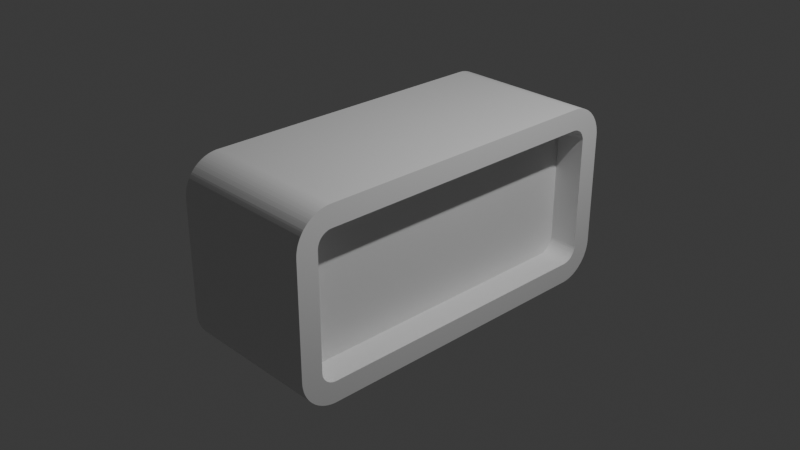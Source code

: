 # Source: Clock.blend  (saved by Blender 5.0.119; exported with 4.5.12 LTS)
import bpy
from mathutils import Matrix  # noqa: F401  (used for matrix-valued properties, if any)

bpy.ops.wm.read_factory_settings(use_empty=True)
scene = bpy.context.scene
scene.name = 'Scene'

# ---- collections
col_collection = bpy.data.collections.new('Collection'); scene.collection.children.link(col_collection)

# ---- materials (node trees are filled in below, after node groups)
mat_material = bpy.data.materials.new('Material')
mat_material.alpha_threshold = 0.0
mat_material.use_backface_culling_lightprobe_volume = False
mat_material.roughness = 0.5
mat_material.line_color = (0.0, 0.0, 0.0, 1.0)

# ---- material node trees
mat_material.use_nodes = True; mat_material.node_tree.nodes.clear()
_N = mat_material.node_tree.nodes; _L = mat_material.node_tree.links
n0 = _N.new('ShaderNodeOutputMaterial'); n0.name = 'Material Output'; n0.location = (200, 100)
n1 = _N.new('ShaderNodeBsdfPrincipled'); n1.name = 'Principled BSDF'; n1.location = (-200, 100)
_L.new(n1.outputs[0], n0.inputs[0])
n0.is_active_output = True

# ---- world
world_world = bpy.data.worlds.new('World'); scene.world = world_world
world_world.use_nodes = True; world_world.node_tree.nodes.clear()
_N = world_world.node_tree.nodes; _L = world_world.node_tree.links
n0 = _N.new('ShaderNodeOutputWorld'); n0.name = 'World Output'; n0.location = (200, 100)
n1 = _N.new('ShaderNodeBackground'); n1.name = 'Background'; n1.location = (-200, 100)
n1.inputs[0].default_value = (0.05088, 0.05088, 0.05088, 1.0)
_L.new(n1.outputs[0], n0.inputs[0])
n0.is_active_output = True
world_world.color = (0.05088, 0.05088, 0.05088)
world_world.sun_shadow_jitter_overblur = 0.0

# ---- cameras
cam_camera = bpy.data.cameras.new('Camera')
cam_camera.clip_end = 100.0
cam_camera.ortho_scale = 7.314

# ---- lights
light_light = bpy.data.lights.new('Light', 'POINT')
light_light.energy = 1000.0
light_light.shadow_soft_size = 0.1

# ---- meshes
me_cube = bpy.data.meshes.new('Cube')
me_cube.from_pydata([(0.8875, 1.772, 0.6093), (0.8875, 1.611, 0.7703), (0.8875, 1.772, 0.6206), (0.8875, 1.771, 0.6289), (0.8875, 1.77, 0.637), (0.8875, 1.769, 0.6452), (0.8875, 1.767, 0.6532), (0.8875, 1.764, 0.6611), (0.8875, 1.762, 0.6689), (0.8875, 1.758, 0.6766), (0.8875, 1.755, 0.684), (0.8875, 1.751, 0.6913), (0.8875, 1.747, 0.6983), (0.8875, 1.742, 0.7051), (0.8875, 1.737, 0.7117), (0.8875, 1.732, 0.718), (0.8875, 1.726, 0.724), (0.8875, 1.72, 0.7297), (0.8875, 1.714, 0.735), (0.8875, 1.707, 0.7401), (0.8875, 1.7, 0.7448), (0.8875, 1.693, 0.7491), (0.8875, 1.686, 0.753), (0.8875, 1.678, 0.7566), (0.8875, 1.671, 0.7597), (0.8875, 1.663, 0.7625), (0.8875, 1.655, 0.7648), (0.8875, 1.647, 0.7668), (0.8875, 1.639, 0.7683), (0.8875, 1.631, 0.7694), (0.8875, 1.623, 0.77), (0.8875, 1.611, -0.7703), (0.8875, 1.772, -0.6093), (0.8875, 1.623, -0.77), (0.8875, 1.631, -0.7694), (0.8875, 1.639, -0.7683), (0.8875, 1.647, -0.7668), (0.8875, 1.655, -0.7648), (0.8875, 1.663, -0.7625), (0.8875, 1.671, -0.7597), (0.8875, 1.678, -0.7566), (0.8875, 1.686, -0.753), (0.8875, 1.693, -0.7491), (0.8875, 1.7, -0.7448), (0.8875, 1.707, -0.7401), (0.8875, 1.714, -0.735), (0.8875, 1.72, -0.7297), (0.8875, 1.726, -0.724), (0.8875, 1.732, -0.718), (0.8875, 1.737, -0.7117), (0.8875, 1.742, -0.7051), (0.8875, 1.747, -0.6983), (0.8875, 1.751, -0.6913), (0.8875, 1.755, -0.684), (0.8875, 1.758, -0.6766), (0.8875, 1.762, -0.6689), (0.8875, 1.764, -0.6611), (0.8875, 1.767, -0.6532), (0.8875, 1.769, -0.6452), (0.8875, 1.77, -0.637), (0.8875, 1.771, -0.6289), (0.8875, 1.772, -0.6206), (0.8875, -1.611, 0.7703), (0.8875, -1.772, 0.6093), (0.8875, -1.623, 0.77), (0.8875, -1.631, 0.7694), (0.8875, -1.639, 0.7683), (0.8875, -1.647, 0.7668), (0.8875, -1.655, 0.7648), (0.8875, -1.663, 0.7625), (0.8875, -1.671, 0.7597), (0.8875, -1.678, 0.7566), (0.8875, -1.686, 0.753), (0.8875, -1.693, 0.7491), (0.8875, -1.7, 0.7448), (0.8875, -1.707, 0.7401), (0.8875, -1.714, 0.735), (0.8875, -1.72, 0.7297), (0.8875, -1.726, 0.724), (0.8875, -1.732, 0.718), (0.8875, -1.737, 0.7117), (0.8875, -1.742, 0.7051), (0.8875, -1.747, 0.6983), (0.8875, -1.751, 0.6913), (0.8875, -1.755, 0.684), (0.8875, -1.758, 0.6766), (0.8875, -1.762, 0.6689), (0.8875, -1.764, 0.6611), (0.8875, -1.767, 0.6532), (0.8875, -1.769, 0.6452), (0.8875, -1.77, 0.637), (0.8875, -1.771, 0.6289), (0.8875, -1.772, 0.6206), (0.8875, -1.772, -0.6093), (0.8875, -1.611, -0.7703), (0.8875, -1.772, -0.6206), (0.8875, -1.771, -0.6289), (0.8875, -1.77, -0.637), (0.8875, -1.769, -0.6452), (0.8875, -1.767, -0.6532), (0.8875, -1.764, -0.6611), (0.8875, -1.762, -0.6689), (0.8875, -1.758, -0.6766), (0.8875, -1.755, -0.684), (0.8875, -1.751, -0.6913), (0.8875, -1.747, -0.6983), (0.8875, -1.742, -0.7051), (0.8875, -1.737, -0.7117), (0.8875, -1.732, -0.718), (0.8875, -1.726, -0.724), (0.8875, -1.72, -0.7297), (0.8875, -1.714, -0.735), (0.8875, -1.707, -0.7401), (0.8875, -1.7, -0.7448), (0.8875, -1.693, -0.7491), (0.8875, -1.686, -0.753), (0.8875, -1.678, -0.7566), (0.8875, -1.671, -0.7597), (0.8875, -1.663, -0.7625), (0.8875, -1.655, -0.7648), (0.8875, -1.647, -0.7668), (0.8875, -1.639, -0.7683), (0.8875, -1.631, -0.7694), (0.8875, -1.623, -0.77), (-0.7371, 1.614, 1.0), (-0.7371, 2.002, 0.6124), (-0.7371, 1.635, 0.9995), (-0.7371, 1.655, 0.9979), (-0.7371, 1.675, 0.9952), (-0.7371, 1.695, 0.9915), (-0.7371, 1.715, 0.9868), (-0.7371, 1.734, 0.981), (-0.7371, 1.753, 0.9743), (-0.7371, 1.772, 0.9665), (-0.7371, 1.79, 0.9577), (-0.7371, 1.808, 0.9481), (-0.7371, 1.825, 0.9375), (-0.7371, 1.842, 0.926), (-0.7371, 1.858, 0.9136), (-0.7371, 1.874, 0.9004), (-0.7371, 1.888, 0.8865), (-0.7371, 1.902, 0.8717), (-0.7371, 1.916, 0.8563), (-0.7371, 1.928, 0.8402), (-0.7371, 1.939, 0.8235), (-0.7371, 1.95, 0.8062), (-0.7371, 1.96, 0.7883), (-0.7371, 1.968, 0.77), (-0.7371, 1.976, 0.7513), (-0.7371, 1.983, 0.7321), (-0.7371, 1.989, 0.7127), (-0.7371, 1.993, 0.6929), (-0.7371, 1.997, 0.673), (-0.7371, 2.0, 0.6529), (-0.7371, 2.001, 0.6326), (-0.7371, 2.002, -0.6124), (-0.7371, 1.614, -1.0), (-0.7371, 2.001, -0.6326), (-0.7371, 2.0, -0.6529), (-0.7371, 1.997, -0.673), (-0.7371, 1.993, -0.6929), (-0.7371, 1.989, -0.7127), (-0.7371, 1.983, -0.7321), (-0.7371, 1.976, -0.7513), (-0.7371, 1.968, -0.77), (-0.7371, 1.96, -0.7883), (-0.7371, 1.95, -0.8062), (-0.7371, 1.939, -0.8235), (-0.7371, 1.928, -0.8402), (-0.7371, 1.916, -0.8563), (-0.7371, 1.902, -0.8717), (-0.7371, 1.888, -0.8865), (-0.7371, 1.874, -0.9004), (-0.7371, 1.858, -0.9136), (-0.7371, 1.842, -0.926), (-0.7371, 1.825, -0.9375), (-0.7371, 1.808, -0.9481), (-0.7371, 1.79, -0.9577), (-0.7371, 1.772, -0.9665), (-0.7371, 1.753, -0.9743), (-0.7371, 1.734, -0.981), (-0.7371, 1.715, -0.9868), (-0.7371, 1.695, -0.9915), (-0.7371, 1.675, -0.9952), (-0.7371, 1.655, -0.9979), (-0.7371, 1.635, -0.9995), (-0.7371, -2.002, 0.6124), (-0.7371, -1.614, 1.0), (-0.7371, -2.001, 0.6326), (-0.7371, -2.0, 0.6529), (-0.7371, -1.997, 0.673), (-0.7371, -1.993, 0.6929), (-0.7371, -1.989, 0.7127), (-0.7371, -1.983, 0.7321), (-0.7371, -1.976, 0.7513), (-0.7371, -1.968, 0.77), (-0.7371, -1.96, 0.7883), (-0.7371, -1.95, 0.8062), (-0.7371, -1.939, 0.8235), (-0.7371, -1.928, 0.8402), (-0.7371, -1.916, 0.8563), (-0.7371, -1.902, 0.8717), (-0.7371, -1.888, 0.8865), (-0.7371, -1.874, 0.9004), (-0.7371, -1.858, 0.9136), (-0.7371, -1.842, 0.926), (-0.7371, -1.825, 0.9375), (-0.7371, -1.808, 0.9481), (-0.7371, -1.79, 0.9577), (-0.7371, -1.772, 0.9665), (-0.7371, -1.753, 0.9743), (-0.7371, -1.734, 0.981), (-0.7371, -1.715, 0.9868), (-0.7371, -1.695, 0.9915), (-0.7371, -1.675, 0.9952), (-0.7371, -1.655, 0.9979), (-0.7371, -1.635, 0.9995), (-0.7371, -1.614, -1.0), (-0.7371, -2.002, -0.6124), (-0.7371, -1.635, -0.9995), (-0.7371, -1.655, -0.9979), (-0.7371, -1.675, -0.9952), (-0.7371, -1.695, -0.9915), (-0.7371, -1.715, -0.9868), (-0.7371, -1.734, -0.981), (-0.7371, -1.753, -0.9743), (-0.7371, -1.772, -0.9665), (-0.7371, -1.79, -0.9577), (-0.7371, -1.808, -0.9481), (-0.7371, -1.825, -0.9375), (-0.7371, -1.842, -0.926), (-0.7371, -1.858, -0.9136), (-0.7371, -1.874, -0.9004), (-0.7371, -1.888, -0.8865), (-0.7371, -1.902, -0.8717), (-0.7371, -1.916, -0.8563), (-0.7371, -1.928, -0.8402), (-0.7371, -1.939, -0.8235), (-0.7371, -1.95, -0.8062), (-0.7371, -1.96, -0.7883), (-0.7371, -1.968, -0.77), (-0.7371, -1.976, -0.7513), (-0.7371, -1.983, -0.7321), (-0.7371, -1.989, -0.7127), (-0.7371, -1.993, -0.6929), (-0.7371, -1.997, -0.673), (-0.7371, -2.0, -0.6529), (-0.7371, -2.001, -0.6326), (0.8875, 1.635, -0.9995), (0.8875, 1.614, -1.0), (0.8875, 1.655, -0.9979), (0.8875, 1.675, -0.9952), (0.8875, 1.695, -0.9915), (0.8875, 1.715, -0.9868), (0.8875, 1.734, -0.981), (0.8875, 1.753, -0.9743), (0.8875, 1.772, -0.9665), (0.8875, 1.79, -0.9577), (0.8875, 1.808, -0.9481), (0.8875, 1.825, -0.9375), (0.8875, 1.842, -0.926), (0.8875, 1.858, -0.9136), (0.8875, 1.874, -0.9004), (0.8875, 1.888, -0.8865), (0.8875, 1.902, -0.8717), (0.8875, 1.916, -0.8563), (0.8875, 1.928, -0.8402), (0.8875, 1.939, -0.8235), (0.8875, 1.95, -0.8062), (0.8875, 1.96, -0.7883), (0.8875, 1.968, -0.77), (0.8875, 1.976, -0.7513), (0.8875, 1.983, -0.7321), (0.8875, 1.989, -0.7127), (0.8875, 1.993, -0.6929), (0.8875, 1.997, -0.673), (0.8875, 2.0, -0.6529), (0.8875, 2.001, -0.6326), (0.8875, 2.002, -0.6124), (0.8875, -1.635, 0.9995), (0.8875, -1.614, 1.0), (0.8875, -1.655, 0.9979), (0.8875, -1.675, 0.9952), (0.8875, -1.695, 0.9915), (0.8875, -1.715, 0.9868), (0.8875, -1.734, 0.981), (0.8875, -1.753, 0.9743), (0.8875, -1.772, 0.9665), (0.8875, -1.79, 0.9577), (0.8875, -1.808, 0.9481), (0.8875, -1.825, 0.9375), (0.8875, -1.842, 0.926), (0.8875, -1.858, 0.9136), (0.8875, -1.874, 0.9004), (0.8875, -1.888, 0.8865), (0.8875, -1.902, 0.8717), (0.8875, -1.916, 0.8563), (0.8875, -1.928, 0.8402), (0.8875, -1.939, 0.8235), (0.8875, -1.95, 0.8062), (0.8875, -1.96, 0.7883), (0.8875, -1.968, 0.77), (0.8875, -1.976, 0.7513), (0.8875, -1.983, 0.7321), (0.8875, -1.989, 0.7127), (0.8875, -1.993, 0.6929), (0.8875, -1.997, 0.673), (0.8875, -2.0, 0.6529), (0.8875, -2.001, 0.6326), (0.8875, -2.002, 0.6124), (0.8875, -1.614, -1.0), (0.8875, -1.635, -0.9995), (0.8875, -1.655, -0.9979), (0.8875, -1.675, -0.9952), (0.8875, -1.695, -0.9915), (0.8875, -1.715, -0.9868), (0.8875, -1.734, -0.981), (0.8875, -1.753, -0.9743), (0.8875, -1.772, -0.9665), (0.8875, -1.79, -0.9577), (0.8875, -1.808, -0.9481), (0.8875, -1.825, -0.9375), (0.8875, -1.842, -0.926), (0.8875, -1.858, -0.9136), (0.8875, -1.874, -0.9004), (0.8875, -1.888, -0.8865), (0.8875, -1.902, -0.8717), (0.8875, -1.916, -0.8563), (0.8875, -1.928, -0.8402), (0.8875, -1.939, -0.8235), (0.8875, -1.95, -0.8062), (0.8875, -1.96, -0.7883), (0.8875, -1.968, -0.77), (0.8875, -1.976, -0.7513), (0.8875, -1.983, -0.7321), (0.8875, -1.989, -0.7127), (0.8875, -1.993, -0.6929), (0.8875, -1.997, -0.673), (0.8875, -2.0, -0.6529), (0.8875, -2.001, -0.6326), (0.8875, -2.002, -0.6124), (0.8875, 1.614, 1.0), (0.8875, 1.635, 0.9995), (0.8875, 1.655, 0.9979), (0.8875, 1.675, 0.9952), (0.8875, 1.695, 0.9915), (0.8875, 1.715, 0.9868), (0.8875, 1.734, 0.981), (0.8875, 1.753, 0.9743), (0.8875, 1.772, 0.9665), (0.8875, 1.79, 0.9577), (0.8875, 1.808, 0.9481), (0.8875, 1.825, 0.9375), (0.8875, 1.842, 0.926), (0.8875, 1.858, 0.9136), (0.8875, 1.874, 0.9004), (0.8875, 1.888, 0.8865), (0.8875, 1.902, 0.8717), (0.8875, 1.916, 0.8563), (0.8875, 1.928, 0.8402), (0.8875, 1.939, 0.8235), (0.8875, 1.95, 0.8062), (0.8875, 1.96, 0.7883), (0.8875, 1.968, 0.77), (0.8875, 1.976, 0.7513), (0.8875, 1.983, 0.7321), (0.8875, 1.989, 0.7127), (0.8875, 1.993, 0.6929), (0.8875, 1.997, 0.673), (0.8875, 2.0, 0.6529), (0.8875, 2.001, 0.6326), (0.8875, 2.002, 0.6124), (0.5644, 1.623, -0.77), (0.5644, 1.611, -0.7703), (0.5644, 1.631, -0.7694), (0.5644, 1.639, -0.7683), (0.5644, 1.647, -0.7668), (0.5644, 1.655, -0.7648), (0.5644, 1.663, -0.7625), (0.5644, 1.671, -0.7597), (0.5644, 1.678, -0.7566), (0.5644, 1.686, -0.753), (0.5644, 1.693, -0.7491), (0.5644, 1.7, -0.7448), (0.5644, 1.707, -0.7401), (0.5644, 1.714, -0.735), (0.5644, 1.72, -0.7297), (0.5644, 1.726, -0.724), (0.5644, 1.732, -0.718), (0.5644, 1.737, -0.7117), (0.5644, 1.742, -0.7051), (0.5644, 1.747, -0.6983), (0.5644, 1.751, -0.6913), (0.5644, 1.755, -0.684), (0.5644, 1.758, -0.6766), (0.5644, 1.762, -0.6689), (0.5644, 1.764, -0.6611), (0.5644, 1.767, -0.6532), (0.5644, 1.769, -0.6452), (0.5644, 1.77, -0.637), (0.5644, 1.771, -0.6289), (0.5644, 1.772, -0.6206), (0.5644, 1.772, -0.6093), (0.5644, -1.623, 0.77), (0.5644, -1.611, 0.7703), (0.5644, -1.631, 0.7694), (0.5644, -1.639, 0.7683), (0.5644, -1.647, 0.7668), (0.5644, -1.655, 0.7648), (0.5644, -1.663, 0.7625), (0.5644, -1.671, 0.7597), (0.5644, -1.678, 0.7566), (0.5644, -1.686, 0.753), (0.5644, -1.693, 0.7491), (0.5644, -1.7, 0.7448), (0.5644, -1.707, 0.7401), (0.5644, -1.714, 0.735), (0.5644, -1.72, 0.7297), (0.5644, -1.726, 0.724), (0.5644, -1.732, 0.718), (0.5644, -1.737, 0.7117), (0.5644, -1.742, 0.7051), (0.5644, -1.747, 0.6983), (0.5644, -1.751, 0.6913), (0.5644, -1.755, 0.684), (0.5644, -1.758, 0.6766), (0.5644, -1.762, 0.6689), (0.5644, -1.764, 0.6611), (0.5644, -1.767, 0.6532), (0.5644, -1.769, 0.6452), (0.5644, -1.77, 0.637), (0.5644, -1.771, 0.6289), (0.5644, -1.772, 0.6206), (0.5644, -1.772, 0.6093), (0.5644, -1.611, -0.7703), (0.5644, -1.623, -0.77), (0.5644, -1.631, -0.7694), (0.5644, -1.639, -0.7683), (0.5644, -1.647, -0.7668), (0.5644, -1.655, -0.7648), (0.5644, -1.663, -0.7625), (0.5644, -1.671, -0.7597), (0.5644, -1.678, -0.7566), (0.5644, -1.686, -0.753), (0.5644, -1.693, -0.7491), (0.5644, -1.7, -0.7448), (0.5644, -1.707, -0.7401), (0.5644, -1.714, -0.735), (0.5644, -1.72, -0.7297), (0.5644, -1.726, -0.724), (0.5644, -1.732, -0.718), (0.5644, -1.737, -0.7117), (0.5644, -1.742, -0.7051), (0.5644, -1.747, -0.6983), (0.5644, -1.751, -0.6913), (0.5644, -1.755, -0.684), (0.5644, -1.758, -0.6766), (0.5644, -1.762, -0.6689), (0.5644, -1.764, -0.6611), (0.5644, -1.767, -0.6532), (0.5644, -1.769, -0.6452), (0.5644, -1.77, -0.637), (0.5644, -1.771, -0.6289), (0.5644, -1.772, -0.6206), (0.5644, -1.772, -0.6093), (0.5644, 1.611, 0.7703), (0.5644, 1.623, 0.77), (0.5644, 1.631, 0.7694), (0.5644, 1.639, 0.7683), (0.5644, 1.647, 0.7668), (0.5644, 1.655, 0.7648), (0.5644, 1.663, 0.7625), (0.5644, 1.671, 0.7597), (0.5644, 1.678, 0.7566), (0.5644, 1.686, 0.753), (0.5644, 1.693, 0.7491), (0.5644, 1.7, 0.7448), (0.5644, 1.707, 0.7401), (0.5644, 1.714, 0.735), (0.5644, 1.72, 0.7297), (0.5644, 1.726, 0.724), (0.5644, 1.732, 0.718), (0.5644, 1.737, 0.7117), (0.5644, 1.742, 0.7051), (0.5644, 1.747, 0.6983), (0.5644, 1.751, 0.6913), (0.5644, 1.755, 0.684), (0.5644, 1.758, 0.6766), (0.5644, 1.762, 0.6689), (0.5644, 1.764, 0.6611), (0.5644, 1.767, 0.6532), (0.5644, 1.769, 0.6452), (0.5644, 1.77, 0.637), (0.5644, 1.771, 0.6289), (0.5644, 1.772, 0.6206), (0.5644, 1.772, 0.6093)], [], [(249, 156, 185, 248), (248, 185, 184, 250), (250, 184, 183, 251), (251, 183, 182, 252), (252, 182, 181, 253), (253, 181, 180, 254), (254, 180, 179, 255), (255, 179, 178, 256), (256, 178, 177, 257), (257, 177, 176, 258), (258, 176, 175, 259), (259, 175, 174, 260), (260, 174, 173, 261), (261, 173, 172, 262), (262, 172, 171, 263), (263, 171, 170, 264), (264, 170, 169, 265), (265, 169, 168, 266), (266, 168, 167, 267), (267, 167, 166, 268), (268, 166, 165, 269), (269, 165, 164, 270), (270, 164, 163, 271), (271, 163, 162, 272), (272, 162, 161, 273), (273, 161, 160, 274), (274, 160, 159, 275), (275, 159, 158, 276), (276, 158, 157, 277), (277, 157, 155, 278), (280, 187, 216, 279), (279, 216, 215, 281), (281, 215, 214, 282), (282, 214, 213, 283), (283, 213, 212, 284), (284, 212, 211, 285), (285, 211, 210, 286), (286, 210, 209, 287), (287, 209, 208, 288), (288, 208, 207, 289), (289, 207, 206, 290), (290, 206, 205, 291), (291, 205, 204, 292), (292, 204, 203, 293), (293, 203, 202, 294), (294, 202, 201, 295), (295, 201, 200, 296), (296, 200, 199, 297), (297, 199, 198, 298), (298, 198, 197, 299), (299, 197, 196, 300), (300, 196, 195, 301), (301, 195, 194, 302), (302, 194, 193, 303), (303, 193, 192, 304), (304, 192, 191, 305), (305, 191, 190, 306), (306, 190, 189, 307), (307, 189, 188, 308), (308, 188, 186, 309), (217, 310, 311, 219), (219, 311, 312, 220), (220, 312, 313, 221), (221, 313, 314, 222), (222, 314, 315, 223), (223, 315, 316, 224), (224, 316, 317, 225), (225, 317, 318, 226), (226, 318, 319, 227), (227, 319, 320, 228), (228, 320, 321, 229), (229, 321, 322, 230), (230, 322, 323, 231), (231, 323, 324, 232), (232, 324, 325, 233), (233, 325, 326, 234), (234, 326, 327, 235), (235, 327, 328, 236), (236, 328, 329, 237), (237, 329, 330, 238), (238, 330, 331, 239), (239, 331, 332, 240), (240, 332, 333, 241), (241, 333, 334, 242), (242, 334, 335, 243), (243, 335, 336, 244), (244, 336, 337, 245), (245, 337, 338, 246), (246, 338, 339, 247), (247, 339, 340, 218), (124, 341, 342, 126), (126, 342, 343, 127), (127, 343, 344, 128), (128, 344, 345, 129), (129, 345, 346, 130), (130, 346, 347, 131), (131, 347, 348, 132), (132, 348, 349, 133), (133, 349, 350, 134), (134, 350, 351, 135), (135, 351, 352, 136), (136, 352, 353, 137), (137, 353, 354, 138), (138, 354, 355, 139), (139, 355, 356, 140), (140, 356, 357, 141), (141, 357, 358, 142), (142, 358, 359, 143), (143, 359, 360, 144), (144, 360, 361, 145), (145, 361, 362, 146), (146, 362, 363, 147), (147, 363, 364, 148), (148, 364, 365, 149), (149, 365, 366, 150), (150, 366, 367, 151), (151, 367, 368, 152), (152, 368, 369, 153), (153, 369, 370, 154), (154, 370, 371, 125), (155, 125, 371, 278), (32, 0, 495, 402), (341, 124, 187, 280), (156, 249, 310, 217), (340, 309, 186, 218), (217, 219, 220, 221, 222, 223, 224, 225, 226, 227, 228, 229, 230, 231, 232, 233, 234, 235, 236, 237, 238, 239, 240, 241, 242, 243, 244, 245, 246, 247, 218, 186, 188, 189, 190, 191, 192, 193, 194, 195, 196, 197, 198, 199, 200, 201, 202, 203, 204, 205, 206, 207, 208, 209, 210, 211, 212, 213, 214, 215, 216, 187, 124, 126, 127, 128, 129, 130, 131, 132, 133, 134, 135, 136, 137, 138, 139, 140, 141, 142, 143, 144, 145, 146, 147, 148, 149, 150, 151, 152, 153, 154, 125, 155, 157, 158, 159, 160, 161, 162, 163, 164, 165, 166, 167, 168, 169, 170, 171, 172, 173, 174, 175, 176, 177, 178, 179, 180, 181, 182, 183, 184, 185, 156), (33, 31, 249, 248), (34, 33, 248, 250), (35, 34, 250, 251), (36, 35, 251, 252), (37, 36, 252, 253), (38, 37, 253, 254), (39, 38, 254, 255), (40, 39, 255, 256), (41, 40, 256, 257), (42, 41, 257, 258), (43, 42, 258, 259), (44, 43, 259, 260), (45, 44, 260, 261), (46, 45, 261, 262), (47, 46, 262, 263), (48, 47, 263, 264), (49, 48, 264, 265), (50, 49, 265, 266), (51, 50, 266, 267), (52, 51, 267, 268), (53, 52, 268, 269), (54, 53, 269, 270), (55, 54, 270, 271), (56, 55, 271, 272), (57, 56, 272, 273), (58, 57, 273, 274), (59, 58, 274, 275), (60, 59, 275, 276), (61, 60, 276, 277), (32, 61, 277, 278), (64, 62, 280, 279), (65, 64, 279, 281), (66, 65, 281, 282), (67, 66, 282, 283), (68, 67, 283, 284), (69, 68, 284, 285), (70, 69, 285, 286), (71, 70, 286, 287), (72, 71, 287, 288), (73, 72, 288, 289), (74, 73, 289, 290), (75, 74, 290, 291), (76, 75, 291, 292), (77, 76, 292, 293), (78, 77, 293, 294), (79, 78, 294, 295), (80, 79, 295, 296), (81, 80, 296, 297), (82, 81, 297, 298), (83, 82, 298, 299), (84, 83, 299, 300), (85, 84, 300, 301), (86, 85, 301, 302), (87, 86, 302, 303), (88, 87, 303, 304), (89, 88, 304, 305), (90, 89, 305, 306), (91, 90, 306, 307), (92, 91, 307, 308), (63, 92, 308, 309), (94, 123, 311, 310), (123, 122, 312, 311), (122, 121, 313, 312), (121, 120, 314, 313), (120, 119, 315, 314), (119, 118, 316, 315), (118, 117, 317, 316), (117, 116, 318, 317), (116, 115, 319, 318), (115, 114, 320, 319), (114, 113, 321, 320), (113, 112, 322, 321), (112, 111, 323, 322), (111, 110, 324, 323), (110, 109, 325, 324), (109, 108, 326, 325), (108, 107, 327, 326), (107, 106, 328, 327), (106, 105, 329, 328), (105, 104, 330, 329), (104, 103, 331, 330), (103, 102, 332, 331), (102, 101, 333, 332), (101, 100, 334, 333), (100, 99, 335, 334), (99, 98, 336, 335), (98, 97, 337, 336), (97, 96, 338, 337), (96, 95, 339, 338), (95, 93, 340, 339), (1, 30, 342, 341), (30, 29, 343, 342), (29, 28, 344, 343), (28, 27, 345, 344), (27, 26, 346, 345), (26, 25, 347, 346), (25, 24, 348, 347), (24, 23, 349, 348), (23, 22, 350, 349), (22, 21, 351, 350), (21, 20, 352, 351), (20, 19, 353, 352), (19, 18, 354, 353), (18, 17, 355, 354), (17, 16, 356, 355), (16, 15, 357, 356), (15, 14, 358, 357), (14, 13, 359, 358), (13, 12, 360, 359), (12, 11, 361, 360), (11, 10, 362, 361), (10, 9, 363, 362), (9, 8, 364, 363), (8, 7, 365, 364), (7, 6, 366, 365), (6, 5, 367, 366), (5, 4, 368, 367), (4, 3, 369, 368), (3, 2, 370, 369), (2, 0, 371, 370), (0, 32, 278, 371), (31, 94, 310, 249), (62, 1, 341, 280), (93, 63, 309, 340), (373, 372, 374, 375, 376, 377, 378, 379, 380, 381, 382, 383, 384, 385, 386, 387, 388, 389, 390, 391, 392, 393, 394, 395, 396, 397, 398, 399, 400, 401, 402, 495, 494, 493, 492, 491, 490, 489, 488, 487, 486, 485, 484, 483, 482, 481, 480, 479, 478, 477, 476, 475, 474, 473, 472, 471, 470, 469, 468, 467, 466, 465, 404, 403, 405, 406, 407, 408, 409, 410, 411, 412, 413, 414, 415, 416, 417, 418, 419, 420, 421, 422, 423, 424, 425, 426, 427, 428, 429, 430, 431, 432, 433, 464, 463, 462, 461, 460, 459, 458, 457, 456, 455, 454, 453, 452, 451, 450, 449, 448, 447, 446, 445, 444, 443, 442, 441, 440, 439, 438, 437, 436, 435, 434), (114, 115, 443, 444), (50, 51, 391, 390), (94, 31, 373, 434), (113, 114, 444, 445), (51, 52, 392, 391), (1, 62, 404, 465), (112, 113, 445, 446), (52, 53, 393, 392), (63, 93, 464, 433), (111, 112, 446, 447), (53, 54, 394, 393), (110, 111, 447, 448), (54, 55, 395, 394), (109, 110, 448, 449), (55, 56, 396, 395), (108, 109, 449, 450), (56, 57, 397, 396), (107, 108, 450, 451), (57, 58, 398, 397), (106, 107, 451, 452), (58, 59, 399, 398), (105, 106, 452, 453), (59, 60, 400, 399), (104, 105, 453, 454), (60, 61, 401, 400), (103, 104, 454, 455), (61, 32, 402, 401), (102, 103, 455, 456), (62, 64, 403, 404), (101, 102, 456, 457), (64, 65, 405, 403), (100, 101, 457, 458), (65, 66, 406, 405), (99, 100, 458, 459), (66, 67, 407, 406), (98, 99, 459, 460), (67, 68, 408, 407), (97, 98, 460, 461), (68, 69, 409, 408), (96, 97, 461, 462), (69, 70, 410, 409), (95, 96, 462, 463), (70, 71, 411, 410), (93, 95, 463, 464), (71, 72, 412, 411), (30, 1, 465, 466), (72, 73, 413, 412), (29, 30, 466, 467), (73, 74, 414, 413), (28, 29, 467, 468), (74, 75, 415, 414), (27, 28, 468, 469), (75, 76, 416, 415), (26, 27, 469, 470), (76, 77, 417, 416), (25, 26, 470, 471), (77, 78, 418, 417), (24, 25, 471, 472), (78, 79, 419, 418), (23, 24, 472, 473), (79, 80, 420, 419), (22, 23, 473, 474), (80, 81, 421, 420), (21, 22, 474, 475), (81, 82, 422, 421), (20, 21, 475, 476), (82, 83, 423, 422), (19, 20, 476, 477), (83, 84, 424, 423), (18, 19, 477, 478), (84, 85, 425, 424), (31, 33, 372, 373), (17, 18, 478, 479), (85, 86, 426, 425), (33, 34, 374, 372), (16, 17, 479, 480), (86, 87, 427, 426), (34, 35, 375, 374), (15, 16, 480, 481), (87, 88, 428, 427), (35, 36, 376, 375), (14, 15, 481, 482), (88, 89, 429, 428), (36, 37, 377, 376), (13, 14, 482, 483), (89, 90, 430, 429), (37, 38, 378, 377), (12, 13, 483, 484), (90, 91, 431, 430), (38, 39, 379, 378), (11, 12, 484, 485), (91, 92, 432, 431), (39, 40, 380, 379), (10, 11, 485, 486), (92, 63, 433, 432), (40, 41, 381, 380), (9, 10, 486, 487), (123, 94, 434, 435), (41, 42, 382, 381), (8, 9, 487, 488), (122, 123, 435, 436), (42, 43, 383, 382), (7, 8, 488, 489), (121, 122, 436, 437), (43, 44, 384, 383), (6, 7, 489, 490), (120, 121, 437, 438), (44, 45, 385, 384), (5, 6, 490, 491), (119, 120, 438, 439), (45, 46, 386, 385), (4, 5, 491, 492), (118, 119, 439, 440), (46, 47, 387, 386), (3, 4, 492, 493), (117, 118, 440, 441), (47, 48, 388, 387), (2, 3, 493, 494), (116, 117, 441, 442), (48, 49, 389, 388), (0, 2, 494, 495), (115, 116, 442, 443), (49, 50, 390, 389)])
_uv = me_cube.uv_layers.new(name='UVMap')
_uv.uv.foreach_set('vector', [0.375, 0.5242, 0.125, 0.5242, 0.125, 0.5229, 0.375, 0.5229, 0.375, 0.5229, 0.125, 0.5229, 0.125, 0.5217, 0.3751, 0.5217, 0.3751, 0.5217, 0.125, 0.5217, 0.125, 0.5204, 0.3752, 0.5204, 0.3752, 0.5204, 0.125, 0.5204, 0.125, 0.5192, 0.3754, 0.5192, 0.3754, 0.5192, 0.125, 0.5192, 0.125, 0.5179, 0.3756, 0.5179, 0.3756, 0.5179, 0.125, 0.5179, 0.125, 0.5167, 0.3758, 0.5167, 0.3758, 0.5167, 0.125, 0.5167, 0.125, 0.5155, 0.3761, 0.5155, 0.3761, 0.5155, 0.125, 0.5155, 0.125, 0.5144, 0.3764, 0.5144, 0.3764, 0.5144, 0.125, 0.5144, 0.125, 0.5132, 0.3768, 0.5132, 0.3768, 0.5132, 0.125, 0.5132, 0.125, 0.5121, 0.3772, 0.5121, 0.3772, 0.5121, 0.125, 0.5121, 0.125, 0.511, 0.3776, 0.511, 0.3776, 0.511, 0.125, 0.511, 0.125, 0.51, 0.3781, 0.51, 0.3781, 0.51, 0.125, 0.51, 0.125, 0.509, 0.3786, 0.509, 0.3786, 0.509, 0.125, 0.509, 0.125, 0.508, 0.3791, 0.508, 0.3791, 0.508, 0.125, 0.508, 0.125, 0.5, 0.3797, 0.5024, 0.3797, 0.5024, 0.3821, 0.2465, 0.391, 0.2479, 0.391, 0.5021, 0.391, 0.5021, 0.391, 0.2479, 0.393, 0.2482, 0.393, 0.5018, 0.393, 0.5018, 0.393, 0.2482, 0.395, 0.2485, 0.395, 0.5015, 0.395, 0.5015, 0.395, 0.2485, 0.3971, 0.2487, 0.3971, 0.5013, 0.3971, 0.5013, 0.3971, 0.2487, 0.3992, 0.2489, 0.3992, 0.5011, 0.3992, 0.5011, 0.3992, 0.2489, 0.4015, 0.2491, 0.4015, 0.5009, 0.4015, 0.5009, 0.4015, 0.2491, 0.4037, 0.2493, 0.4037, 0.5007, 0.4037, 0.5007, 0.4037, 0.2493, 0.4061, 0.2495, 0.4061, 0.5005, 0.4061, 0.5005, 0.4061, 0.2495, 0.4085, 0.2496, 0.4085, 0.5004, 0.4085, 0.5004, 0.4085, 0.2496, 0.4109, 0.2497, 0.4109, 0.5003, 0.4109, 0.5003, 0.4109, 0.2497, 0.4134, 0.2498, 0.4134, 0.5002, 0.4134, 0.5002, 0.4134, 0.2498, 0.4159, 0.2499, 0.4159, 0.5001, 0.4159, 0.5001, 0.4159, 0.2499, 0.4184, 0.25, 0.4184, 0.5, 0.4184, 0.5, 0.4184, 0.25, 0.4209, 0.25, 0.4209, 0.5, 0.4209, 0.5, 0.4209, 0.25, 0.4235, 0.25, 0.4235, 0.5, 0.625, 0.7258, 0.875, 0.7258, 0.875, 0.7271, 0.625, 0.7271, 0.625, 0.7271, 0.875, 0.7271, 0.875, 0.7283, 0.6249, 0.7283, 0.6249, 0.7283, 0.875, 0.7283, 0.875, 0.7296, 0.6248, 0.7296, 0.6248, 0.7296, 0.875, 0.7296, 0.875, 0.7308, 0.6246, 0.7308, 0.6246, 0.7308, 0.875, 0.7308, 0.875, 0.7321, 0.6244, 0.7321, 0.6244, 0.7321, 0.875, 0.7321, 0.875, 0.7333, 0.6242, 0.7333, 0.6242, 0.7333, 0.875, 0.7333, 0.875, 0.7345, 0.6239, 0.7345, 0.6239, 0.7345, 0.875, 0.7345, 0.875, 0.7356, 0.6236, 0.7356, 0.6236, 0.7356, 0.875, 0.7356, 0.875, 0.7368, 0.6232, 0.7368, 0.6232, 0.7368, 0.875, 0.7368, 0.875, 0.7379, 0.6228, 0.7379, 0.6228, 0.7379, 0.875, 0.7379, 0.875, 0.739, 0.6224, 0.739, 0.6224, 0.739, 0.875, 0.739, 0.875, 0.74, 0.6219, 0.74, 0.6219, 0.74, 0.875, 0.74, 0.875, 0.741, 0.6214, 0.741, 0.6214, 0.741, 0.875, 0.741, 0.875, 0.742, 0.6209, 0.742, 0.6209, 0.742, 0.875, 0.742, 0.875, 0.75, 0.6203, 0.7476, 0.6203, 0.7476, 0.625, 1.0, 0.609, 1.0, 0.609, 0.7479, 0.609, 0.7479, 0.609, 1.0, 0.607, 1.0, 0.607, 0.7482, 0.607, 0.7482, 0.607, 1.0, 0.605, 1.0, 0.605, 0.7485, 0.605, 0.7485, 0.605, 1.0, 0.6029, 1.0, 0.6029, 0.7487, 0.6029, 0.7487, 0.6029, 1.0, 0.6008, 1.0, 0.6008, 0.7489, 0.6008, 0.7489, 0.6008, 1.0, 0.5985, 1.0, 0.5985, 0.7491, 0.5985, 0.7491, 0.5985, 1.0, 0.5963, 1.0, 0.5963, 0.7493, 0.5963, 0.7493, 0.5963, 1.0, 0.5939, 1.0, 0.5939, 0.7495, 0.5939, 0.7495, 0.5939, 1.0, 0.5915, 1.0, 0.5915, 0.7496, 0.5915, 0.7496, 0.5915, 1.0, 0.5891, 1.0, 0.5891, 0.7497, 0.5891, 0.7497, 0.5891, 1.0, 0.5866, 1.0, 0.5866, 0.7498, 0.5866, 0.7498, 0.5866, 1.0, 0.5841, 1.0, 0.5841, 0.7499, 0.5841, 0.7499, 0.5841, 1.0, 0.5816, 1.0, 0.5816, 0.75, 0.5816, 0.75, 0.5816, 1.0, 0.5791, 1.0, 0.5791, 0.75, 0.5791, 0.75, 0.5791, 1.0, 0.5765, 1.0, 0.5765, 0.75, 0.125, 0.7258, 0.375, 0.7258, 0.375, 0.7271, 0.125, 0.7271, 0.125, 0.7271, 0.375, 0.7271, 0.3751, 0.7283, 0.125, 0.7283, 0.125, 0.7283, 0.3751, 0.7283, 0.3752, 0.7296, 0.125, 0.7296, 0.125, 0.7296, 0.3752, 0.7296, 0.3754, 0.7308, 0.125, 0.7308, 0.125, 0.7308, 0.3754, 0.7308, 0.3756, 0.7321, 0.125, 0.7321, 0.125, 0.7321, 0.3756, 0.7321, 0.3758, 0.7333, 0.125, 0.7333, 0.125, 0.7333, 0.3758, 0.7333, 0.3761, 0.7345, 0.125, 0.7345, 0.125, 0.7345, 0.3761, 0.7345, 0.3764, 0.7356, 0.125, 0.7356, 0.125, 0.7356, 0.3764, 0.7356, 0.3768, 0.7368, 0.125, 0.7368, 0.125, 0.7368, 0.3768, 0.7368, 0.3772, 0.7379, 0.125, 0.7379, 0.125, 0.7379, 0.3772, 0.7379, 0.3776, 0.739, 0.125, 0.739, 0.125, 0.739, 0.3776, 0.739, 0.3781, 0.74, 0.125, 0.74, 0.125, 0.74, 0.3781, 0.74, 0.3786, 0.741, 0.125, 0.741, 0.125, 0.741, 0.3786, 0.741, 0.3791, 0.742, 0.125, 0.742, 0.125, 0.742, 0.3791, 0.742, 0.3797, 0.7476, 0.125, 0.75, 0.375, 1.0, 0.3797, 0.7476, 0.391, 0.7479, 0.391, 1.0, 0.391, 1.0, 0.391, 0.7479, 0.393, 0.7482, 0.393, 1.0, 0.393, 1.0, 0.393, 0.7482, 0.395, 0.7485, 0.395, 1.0, 0.395, 1.0, 0.395, 0.7485, 0.3971, 0.7487, 0.3971, 1.0, 0.3971, 1.0, 0.3971, 0.7487, 0.3992, 0.7489, 0.3992, 1.0, 0.3992, 1.0, 0.3992, 0.7489, 0.4015, 0.7491, 0.4015, 1.0, 0.4015, 1.0, 0.4015, 0.7491, 0.4037, 0.7493, 0.4037, 1.0, 0.4037, 1.0, 0.4037, 0.7493, 0.4061, 0.7495, 0.4061, 1.0, 0.4061, 1.0, 0.4061, 0.7495, 0.4085, 0.7496, 0.4085, 1.0, 0.4085, 1.0, 0.4085, 0.7496, 0.4109, 0.7497, 0.4109, 1.0, 0.4109, 1.0, 0.4109, 0.7497, 0.4134, 0.7498, 0.4134, 1.0, 0.4134, 1.0, 0.4134, 0.7498, 0.4159, 0.7499, 0.4159, 1.0, 0.4159, 1.0, 0.4159, 0.7499, 0.4184, 0.75, 0.4184, 1.0, 0.4184, 1.0, 0.4184, 0.75, 0.4209, 0.75, 0.4209, 1.0, 0.4209, 1.0, 0.4209, 0.75, 0.4235, 0.75, 0.4235, 1.0, 0.875, 0.5242, 0.625, 0.5242, 0.625, 0.5229, 0.875, 0.5229, 0.875, 0.5229, 0.625, 0.5229, 0.6249, 0.5217, 0.875, 0.5217, 0.875, 0.5217, 0.6249, 0.5217, 0.6248, 0.5204, 0.875, 0.5204, 0.875, 0.5204, 0.6248, 0.5204, 0.6246, 0.5192, 0.875, 0.5192, 0.875, 0.5192, 0.6246, 0.5192, 0.6244, 0.5179, 0.875, 0.5179, 0.875, 0.5179, 0.6244, 0.5179, 0.6242, 0.5167, 0.875, 0.5167, 0.875, 0.5167, 0.6242, 0.5167, 0.6239, 0.5155, 0.875, 0.5155, 0.875, 0.5155, 0.6239, 0.5155, 0.6236, 0.5144, 0.875, 0.5144, 0.875, 0.5144, 0.6236, 0.5144, 0.6232, 0.5132, 0.875, 0.5132, 0.875, 0.5132, 0.6232, 0.5132, 0.6228, 0.5121, 0.875, 0.5121, 0.875, 0.5121, 0.6228, 0.5121, 0.6224, 0.511, 0.875, 0.511, 0.875, 0.511, 0.6224, 0.511, 0.6219, 0.51, 0.875, 0.51, 0.875, 0.51, 0.6219, 0.51, 0.6214, 0.509, 0.875, 0.509, 0.875, 0.509, 0.6214, 0.509, 0.6209, 0.508, 0.875, 0.508, 0.875, 0.508, 0.6209, 0.508, 0.6203, 0.5024, 0.875, 0.5, 0.6179, 0.2465, 0.6203, 0.5024, 0.609, 0.5021, 0.609, 0.2479, 0.609, 0.2479, 0.609, 0.5021, 0.607, 0.5018, 0.607, 0.2482, 0.607, 0.2482, 0.607, 0.5018, 0.605, 0.5015, 0.605, 0.2485, 0.605, 0.2485, 0.605, 0.5015, 0.6029, 0.5013, 0.6029, 0.2487, 0.6029, 0.2487, 0.6029, 0.5013, 0.6008, 0.5011, 0.6008, 0.2489, 0.6008, 0.2489, 0.6008, 0.5011, 0.5985, 0.5009, 0.5985, 0.2491, 0.5985, 0.2491, 0.5985, 0.5009, 0.5963, 0.5007, 0.5963, 0.2493, 0.5963, 0.2493, 0.5963, 0.5007, 0.5939, 0.5005, 0.5939, 0.2495, 0.5939, 0.2495, 0.5939, 0.5005, 0.5915, 0.5004, 0.5915, 0.2496, 0.5915, 0.2496, 0.5915, 0.5004, 0.5891, 0.5003, 0.5891, 0.2497, 0.5891, 0.2497, 0.5891, 0.5003, 0.5866, 0.5002, 0.5866, 0.2498, 0.5866, 0.2498, 0.5866, 0.5002, 0.5841, 0.5001, 0.5841, 0.2499, 0.5841, 0.2499, 0.5841, 0.5001, 0.5816, 0.5, 0.5816, 0.25, 0.5816, 0.25, 0.5816, 0.5, 0.5791, 0.5, 0.5791, 0.25, 0.5791, 0.25, 0.5791, 0.5, 0.5765, 0.5, 0.5765, 0.25, 0.4235, 0.25, 0.5765, 0.25, 0.5765, 0.5, 0.4235, 0.5, 0.4232, 0.5138, 0.5768, 0.5138, 0.5768, 0.5138, 0.4232, 0.5138, 0.625, 0.5242, 0.875, 0.5242, 0.875, 0.7258, 0.625, 0.7258, 0.125, 0.5242, 0.375, 0.5242, 0.375, 0.7258, 0.125, 0.7258, 0.4235, 0.75, 0.5765, 0.75, 0.5765, 1.0, 0.4235, 1.0, 0.375, 0.02421, 0.3751, 0.02294, 0.3753, 0.02168, 0.3756, 0.02042, 0.3761, 0.01917, 0.3767, 0.01794, 0.3774, 0.01673, 0.3782, 0.01553, 0.3792, 0.01436, 0.3803, 0.01322, 0.3815, 0.0121, 0.3828, 0.01102, 0.3843, 0.009978, 0.3858, 0.008972, 0.3874, 0.008009, 0.3892, 0.00709, 0.391, 0.006217, 0.393, 0.005394, 0.395, 0.004623, 0.3971, 0.003905, 0.3992, 0.003243, 0.4015, 0.002638, 0.4037, 0.002093, 0.4061, 0.001608, 0.4085, 0.001185, 0.4109, 0.0008248, 0.4134, 0.0005289, 0.4159, 0.000298, 0.4184, 0.0001326, 0.4209, 3.317e-05, 0.4235, 0.0, 0.5765, 0.0, 0.5791, 3.317e-05, 0.5816, 0.0001326, 0.5841, 0.000298, 0.5866, 0.0005289, 0.5891, 0.0008248, 0.5915, 0.001185, 0.5939, 0.001608, 0.5963, 0.002093, 0.5985, 0.002638, 0.6008, 0.003243, 0.6029, 0.003905, 0.605, 0.004623, 0.607, 0.005394, 0.609, 0.006217, 0.6108, 0.00709, 0.6126, 0.008009, 0.6142, 0.008972, 0.6157, 0.009978, 0.6172, 0.01102, 0.6185, 0.0121, 0.6197, 0.01322, 0.6208, 0.01436, 0.6218, 0.01553, 0.6226, 0.01673, 0.6233, 0.01794, 0.6239, 0.01917, 0.6244, 0.02042, 0.6247, 0.02168, 0.6249, 0.02294, 0.625, 0.02421, 0.625, 0.2258, 0.6249, 0.2271, 0.6247, 0.2283, 0.6244, 0.2296, 0.6239, 0.2308, 0.6233, 0.2321, 0.6226, 0.2333, 0.6218, 0.2345, 0.6208, 0.2356, 0.6197, 0.2368, 0.6185, 0.2379, 0.6172, 0.239, 0.6157, 0.24, 0.6142, 0.241, 0.6126, 0.242, 0.6179, 0.2465, 0.609, 0.2479, 0.607, 0.2482, 0.605, 0.2485, 0.6029, 0.2487, 0.6008, 0.2489, 0.5985, 0.2491, 0.5963, 0.2493, 0.5939, 0.2495, 0.5915, 0.2496, 0.5891, 0.2497, 0.5866, 0.2498, 0.5841, 0.2499, 0.5816, 0.25, 0.5791, 0.25, 0.5765, 0.25, 0.4235, 0.25, 0.4209, 0.25, 0.4184, 0.25, 0.4159, 0.2499, 0.4134, 0.2498, 0.4109, 0.2497, 0.4085, 0.2496, 0.4061, 0.2495, 0.4037, 0.2493, 0.4015, 0.2491, 0.3992, 0.2489, 0.3971, 0.2487, 0.395, 0.2485, 0.393, 0.2482, 0.391, 0.2479, 0.3821, 0.2465, 0.3874, 0.242, 0.3858, 0.241, 0.3843, 0.24, 0.3828, 0.239, 0.3815, 0.2379, 0.3803, 0.2368, 0.3792, 0.2356, 0.3782, 0.2345, 0.3774, 0.2333, 0.3767, 0.2321, 0.3761, 0.2308, 0.3756, 0.2296, 0.3753, 0.2283, 0.3751, 0.2271, 0.375, 0.2258, 0.4027, 0.5233, 0.4027, 0.524, 0.375, 0.5242, 0.375, 0.5229, 0.4028, 0.5228, 0.4027, 0.5233, 0.375, 0.5229, 0.3751, 0.5217, 0.4028, 0.5223, 0.4028, 0.5228, 0.3751, 0.5217, 0.3752, 0.5204, 0.403, 0.5217, 0.4028, 0.5223, 0.3752, 0.5204, 0.3754, 0.5192, 0.4032, 0.5212, 0.403, 0.5217, 0.3754, 0.5192, 0.3756, 0.5179, 0.4035, 0.5207, 0.4032, 0.5212, 0.3756, 0.5179, 0.3758, 0.5167, 0.4038, 0.5202, 0.4035, 0.5207, 0.3758, 0.5167, 0.3761, 0.5155, 0.4041, 0.5197, 0.4038, 0.5202, 0.3761, 0.5155, 0.3764, 0.5144, 0.4046, 0.5192, 0.4041, 0.5197, 0.3764, 0.5144, 0.3768, 0.5132, 0.405, 0.5187, 0.4046, 0.5192, 0.3768, 0.5132, 0.3772, 0.5121, 0.4056, 0.5183, 0.405, 0.5187, 0.3772, 0.5121, 0.3776, 0.511, 0.4062, 0.5178, 0.4056, 0.5183, 0.3776, 0.511, 0.3781, 0.51, 0.4068, 0.5174, 0.4062, 0.5178, 0.3781, 0.51, 0.3786, 0.509, 0.4075, 0.517, 0.4068, 0.5174, 0.3786, 0.509, 0.3791, 0.508, 0.4082, 0.5166, 0.4075, 0.517, 0.3791, 0.508, 0.3797, 0.5024, 0.409, 0.5162, 0.4082, 0.5166, 0.3797, 0.5024, 0.391, 0.5021, 0.4098, 0.5159, 0.409, 0.5162, 0.391, 0.5021, 0.393, 0.5018, 0.4107, 0.5155, 0.4098, 0.5159, 0.393, 0.5018, 0.395, 0.5015, 0.4116, 0.5153, 0.4107, 0.5155, 0.395, 0.5015, 0.3971, 0.5013, 0.4125, 0.515, 0.4116, 0.5153, 0.3971, 0.5013, 0.3992, 0.5011, 0.4135, 0.5147, 0.4125, 0.515, 0.3992, 0.5011, 0.4015, 0.5009, 0.4144, 0.5145, 0.4135, 0.5147, 0.4015, 0.5009, 0.4037, 0.5007, 0.4154, 0.5144, 0.4144, 0.5145, 0.4037, 0.5007, 0.4061, 0.5005, 0.4165, 0.5142, 0.4154, 0.5144, 0.4061, 0.5005, 0.4085, 0.5004, 0.4175, 0.5141, 0.4165, 0.5142, 0.4085, 0.5004, 0.4109, 0.5003, 0.4185, 0.514, 0.4175, 0.5141, 0.4109, 0.5003, 0.4134, 0.5002, 0.4196, 0.5139, 0.4185, 0.514, 0.4134, 0.5002, 0.4159, 0.5001, 0.4207, 0.5138, 0.4196, 0.5139, 0.4159, 0.5001, 0.4184, 0.5, 0.4217, 0.5138, 0.4207, 0.5138, 0.4184, 0.5, 0.4209, 0.5, 0.4232, 0.5138, 0.4217, 0.5138, 0.4209, 0.5, 0.4235, 0.5, 0.5973, 0.7267, 0.5973, 0.726, 0.625, 0.7258, 0.625, 0.7271, 0.5972, 0.7272, 0.5973, 0.7267, 0.625, 0.7271, 0.6249, 0.7283, 0.5972, 0.7277, 0.5972, 0.7272, 0.6249, 0.7283, 0.6248, 0.7296, 0.597, 0.7283, 0.5972, 0.7277, 0.6248, 0.7296, 0.6246, 0.7308, 0.5968, 0.7288, 0.597, 0.7283, 0.6246, 0.7308, 0.6244, 0.7321, 0.5965, 0.7293, 0.5968, 0.7288, 0.6244, 0.7321, 0.6242, 0.7333, 0.5962, 0.7298, 0.5965, 0.7293, 0.6242, 0.7333, 0.6239, 0.7345, 0.5959, 0.7303, 0.5962, 0.7298, 0.6239, 0.7345, 0.6236, 0.7356, 0.5954, 0.7308, 0.5959, 0.7303, 0.6236, 0.7356, 0.6232, 0.7368, 0.595, 0.7313, 0.5954, 0.7308, 0.6232, 0.7368, 0.6228, 0.7379, 0.5944, 0.7317, 0.595, 0.7313, 0.6228, 0.7379, 0.6224, 0.739, 0.5938, 0.7322, 0.5944, 0.7317, 0.6224, 0.739, 0.6219, 0.74, 0.5932, 0.7326, 0.5938, 0.7322, 0.6219, 0.74, 0.6214, 0.741, 0.5925, 0.733, 0.5932, 0.7326, 0.6214, 0.741, 0.6209, 0.742, 0.5918, 0.7334, 0.5925, 0.733, 0.6209, 0.742, 0.6203, 0.7476, 0.591, 0.7338, 0.5918, 0.7334, 0.6203, 0.7476, 0.609, 0.7479, 0.5902, 0.7341, 0.591, 0.7338, 0.609, 0.7479, 0.607, 0.7482, 0.5893, 0.7345, 0.5902, 0.7341, 0.607, 0.7482, 0.605, 0.7485, 0.5884, 0.7347, 0.5893, 0.7345, 0.605, 0.7485, 0.6029, 0.7487, 0.5875, 0.735, 0.5884, 0.7347, 0.6029, 0.7487, 0.6008, 0.7489, 0.5865, 0.7353, 0.5875, 0.735, 0.6008, 0.7489, 0.5985, 0.7491, 0.5856, 0.7355, 0.5865, 0.7353, 0.5985, 0.7491, 0.5963, 0.7493, 0.5846, 0.7356, 0.5856, 0.7355, 0.5963, 0.7493, 0.5939, 0.7495, 0.5835, 0.7358, 0.5846, 0.7356, 0.5939, 0.7495, 0.5915, 0.7496, 0.5825, 0.7359, 0.5835, 0.7358, 0.5915, 0.7496, 0.5891, 0.7497, 0.5815, 0.736, 0.5825, 0.7359, 0.5891, 0.7497, 0.5866, 0.7498, 0.5804, 0.7361, 0.5815, 0.736, 0.5866, 0.7498, 0.5841, 0.7499, 0.5793, 0.7362, 0.5804, 0.7361, 0.5841, 0.7499, 0.5816, 0.75, 0.5783, 0.7362, 0.5793, 0.7362, 0.5816, 0.75, 0.5791, 0.75, 0.5768, 0.7362, 0.5783, 0.7362, 0.5791, 0.75, 0.5765, 0.75, 0.4027, 0.726, 0.4027, 0.7267, 0.375, 0.7271, 0.375, 0.7258, 0.4027, 0.7267, 0.4028, 0.7272, 0.3751, 0.7283, 0.375, 0.7271, 0.4028, 0.7272, 0.4028, 0.7277, 0.3752, 0.7296, 0.3751, 0.7283, 0.4028, 0.7277, 0.403, 0.7283, 0.3754, 0.7308, 0.3752, 0.7296, 0.403, 0.7283, 0.4032, 0.7288, 0.3756, 0.7321, 0.3754, 0.7308, 0.4032, 0.7288, 0.4035, 0.7293, 0.3758, 0.7333, 0.3756, 0.7321, 0.4035, 0.7293, 0.4038, 0.7298, 0.3761, 0.7345, 0.3758, 0.7333, 0.4038, 0.7298, 0.4041, 0.7303, 0.3764, 0.7356, 0.3761, 0.7345, 0.4041, 0.7303, 0.4046, 0.7308, 0.3768, 0.7368, 0.3764, 0.7356, 0.4046, 0.7308, 0.405, 0.7313, 0.3772, 0.7379, 0.3768, 0.7368, 0.405, 0.7313, 0.4056, 0.7317, 0.3776, 0.739, 0.3772, 0.7379, 0.4056, 0.7317, 0.4062, 0.7322, 0.3781, 0.74, 0.3776, 0.739, 0.4062, 0.7322, 0.4068, 0.7326, 0.3786, 0.741, 0.3781, 0.74, 0.4068, 0.7326, 0.4075, 0.733, 0.3791, 0.742, 0.3786, 0.741, 0.4075, 0.733, 0.4082, 0.7334, 0.3797, 0.7476, 0.3791, 0.742, 0.4082, 0.7334, 0.409, 0.7338, 0.391, 0.7479, 0.3797, 0.7476, 0.409, 0.7338, 0.4098, 0.7341, 0.393, 0.7482, 0.391, 0.7479, 0.4098, 0.7341, 0.4107, 0.7345, 0.395, 0.7485, 0.393, 0.7482, 0.4107, 0.7345, 0.4116, 0.7347, 0.3971, 0.7487, 0.395, 0.7485, 0.4116, 0.7347, 0.4125, 0.735, 0.3992, 0.7489, 0.3971, 0.7487, 0.4125, 0.735, 0.4135, 0.7353, 0.4015, 0.7491, 0.3992, 0.7489, 0.4135, 0.7353, 0.4144, 0.7355, 0.4037, 0.7493, 0.4015, 0.7491, 0.4144, 0.7355, 0.4154, 0.7356, 0.4061, 0.7495, 0.4037, 0.7493, 0.4154, 0.7356, 0.4165, 0.7358, 0.4085, 0.7496, 0.4061, 0.7495, 0.4165, 0.7358, 0.4175, 0.7359, 0.4109, 0.7497, 0.4085, 0.7496, 0.4175, 0.7359, 0.4185, 0.736, 0.4134, 0.7498, 0.4109, 0.7497, 0.4185, 0.736, 0.4196, 0.7361, 0.4159, 0.7499, 0.4134, 0.7498, 0.4196, 0.7361, 0.4207, 0.7362, 0.4184, 0.75, 0.4159, 0.7499, 0.4207, 0.7362, 0.4217, 0.7362, 0.4209, 0.75, 0.4184, 0.75, 0.4217, 0.7362, 0.4232, 0.7362, 0.4235, 0.75, 0.4209, 0.75, 0.5973, 0.524, 0.5973, 0.5233, 0.625, 0.5229, 0.625, 0.5242, 0.5973, 0.5233, 0.5972, 0.5228, 0.6249, 0.5217, 0.625, 0.5229, 0.5972, 0.5228, 0.5972, 0.5223, 0.6248, 0.5204, 0.6249, 0.5217, 0.5972, 0.5223, 0.597, 0.5217, 0.6246, 0.5192, 0.6248, 0.5204, 0.597, 0.5217, 0.5968, 0.5212, 0.6244, 0.5179, 0.6246, 0.5192, 0.5968, 0.5212, 0.5965, 0.5207, 0.6242, 0.5167, 0.6244, 0.5179, 0.5965, 0.5207, 0.5962, 0.5202, 0.6239, 0.5155, 0.6242, 0.5167, 0.5962, 0.5202, 0.5959, 0.5197, 0.6236, 0.5144, 0.6239, 0.5155, 0.5959, 0.5197, 0.5954, 0.5192, 0.6232, 0.5132, 0.6236, 0.5144, 0.5954, 0.5192, 0.595, 0.5187, 0.6228, 0.5121, 0.6232, 0.5132, 0.595, 0.5187, 0.5944, 0.5183, 0.6224, 0.511, 0.6228, 0.5121, 0.5944, 0.5183, 0.5938, 0.5178, 0.6219, 0.51, 0.6224, 0.511, 0.5938, 0.5178, 0.5932, 0.5174, 0.6214, 0.509, 0.6219, 0.51, 0.5932, 0.5174, 0.5925, 0.517, 0.6209, 0.508, 0.6214, 0.509, 0.5925, 0.517, 0.5918, 0.5166, 0.6203, 0.5024, 0.6209, 0.508, 0.5918, 0.5166, 0.591, 0.5162, 0.609, 0.5021, 0.6203, 0.5024, 0.591, 0.5162, 0.5902, 0.5159, 0.607, 0.5018, 0.609, 0.5021, 0.5902, 0.5159, 0.5893, 0.5155, 0.605, 0.5015, 0.607, 0.5018, 0.5893, 0.5155, 0.5884, 0.5153, 0.6029, 0.5013, 0.605, 0.5015, 0.5884, 0.5153, 0.5875, 0.515, 0.6008, 0.5011, 0.6029, 0.5013, 0.5875, 0.515, 0.5865, 0.5147, 0.5985, 0.5009, 0.6008, 0.5011, 0.5865, 0.5147, 0.5856, 0.5145, 0.5963, 0.5007, 0.5985, 0.5009, 0.5856, 0.5145, 0.5846, 0.5144, 0.5939, 0.5005, 0.5963, 0.5007, 0.5846, 0.5144, 0.5835, 0.5142, 0.5915, 0.5004, 0.5939, 0.5005, 0.5835, 0.5142, 0.5825, 0.5141, 0.5891, 0.5003, 0.5915, 0.5004, 0.5825, 0.5141, 0.5815, 0.514, 0.5866, 0.5002, 0.5891, 0.5003, 0.5815, 0.514, 0.5804, 0.5139, 0.5841, 0.5001, 0.5866, 0.5002, 0.5804, 0.5139, 0.5793, 0.5138, 0.5816, 0.5, 0.5841, 0.5001, 0.5793, 0.5138, 0.5783, 0.5138, 0.5791, 0.5, 0.5816, 0.5, 0.5783, 0.5138, 0.5768, 0.5138, 0.5765, 0.5, 0.5791, 0.5, 0.5768, 0.5138, 0.4232, 0.5138, 0.4235, 0.5, 0.5765, 0.5, 0.4027, 0.524, 0.4027, 0.726, 0.375, 0.7258, 0.375, 0.5242, 0.5973, 0.726, 0.5973, 0.524, 0.625, 0.5242, 0.625, 0.7258, 0.4232, 0.7362, 0.5768, 0.7362, 0.5765, 0.75, 0.4235, 0.75, 0.4027, 0.524, 0.4027, 0.5233, 0.4028, 0.5228, 0.4028, 0.5223, 0.403, 0.5217, 0.4032, 0.5212, 0.4035, 0.5207, 0.4038, 0.5202, 0.4041, 0.5197, 0.4046, 0.5192, 0.405, 0.5187, 0.4056, 0.5183, 0.4062, 0.5178, 0.4068, 0.5174, 0.4075, 0.517, 0.4082, 0.5166, 0.409, 0.5162, 0.4098, 0.5159, 0.4107, 0.5155, 0.4116, 0.5153, 0.4125, 0.515, 0.4135, 0.5147, 0.4144, 0.5145, 0.4154, 0.5144, 0.4165, 0.5142, 0.4175, 0.5141, 0.4185, 0.514, 0.4196, 0.5139, 0.4207, 0.5138, 0.4217, 0.5138, 0.4232, 0.5138, 0.5768, 0.5138, 0.5783, 0.5138, 0.5793, 0.5138, 0.5804, 0.5139, 0.5815, 0.514, 0.5825, 0.5141, 0.5835, 0.5142, 0.5846, 0.5144, 0.5856, 0.5145, 0.5865, 0.5147, 0.5875, 0.515, 0.5884, 0.5153, 0.5893, 0.5155, 0.5902, 0.5159, 0.591, 0.5162, 0.5918, 0.5166, 0.5925, 0.517, 0.5932, 0.5174, 0.5938, 0.5178, 0.5944, 0.5183, 0.595, 0.5187, 0.5954, 0.5192, 0.5959, 0.5197, 0.5962, 0.5202, 0.5965, 0.5207, 0.5968, 0.5212, 0.597, 0.5217, 0.5972, 0.5223, 0.5972, 0.5228, 0.5973, 0.5233, 0.5973, 0.524, 0.5973, 0.726, 0.5973, 0.7267, 0.5972, 0.7272, 0.5972, 0.7277, 0.597, 0.7283, 0.5968, 0.7288, 0.5965, 0.7293, 0.5962, 0.7298, 0.5959, 0.7303, 0.5954, 0.7308, 0.595, 0.7313, 0.5944, 0.7317, 0.5938, 0.7322, 0.5932, 0.7326, 0.5925, 0.733, 0.5918, 0.7334, 0.591, 0.7338, 0.5902, 0.7341, 0.5893, 0.7345, 0.5884, 0.7347, 0.5875, 0.735, 0.5865, 0.7353, 0.5856, 0.7355, 0.5846, 0.7356, 0.5835, 0.7358, 0.5825, 0.7359, 0.5815, 0.736, 0.5804, 0.7361, 0.5793, 0.7362, 0.5783, 0.7362, 0.5768, 0.7362, 0.4232, 0.7362, 0.4217, 0.7362, 0.4207, 0.7362, 0.4196, 0.7361, 0.4185, 0.736, 0.4175, 0.7359, 0.4165, 0.7358, 0.4154, 0.7356, 0.4144, 0.7355, 0.4135, 0.7353, 0.4125, 0.735, 0.4116, 0.7347, 0.4107, 0.7345, 0.4098, 0.7341, 0.409, 0.7338, 0.4082, 0.7334, 0.4075, 0.733, 0.4068, 0.7326, 0.4062, 0.7322, 0.4056, 0.7317, 0.405, 0.7313, 0.4046, 0.7308, 0.4041, 0.7303, 0.4038, 0.7298, 0.4035, 0.7293, 0.4032, 0.7288, 0.403, 0.7283, 0.4028, 0.7277, 0.4028, 0.7272, 0.4027, 0.7267, 0.4027, 0.726, 0.405, 0.7313, 0.4046, 0.7308, 0.4046, 0.7308, 0.405, 0.7313, 0.4107, 0.5155, 0.4116, 0.5153, 0.4116, 0.5153, 0.4107, 0.5155, 0.4027, 0.726, 0.4027, 0.524, 0.4027, 0.524, 0.4027, 0.726, 0.4056, 0.7317, 0.405, 0.7313, 0.405, 0.7313, 0.4056, 0.7317, 0.4116, 0.5153, 0.4125, 0.515, 0.4125, 0.515, 0.4116, 0.5153, 0.5973, 0.524, 0.5973, 0.726, 0.5973, 0.726, 0.5973, 0.524, 0.4062, 0.7322, 0.4056, 0.7317, 0.4056, 0.7317, 0.4062, 0.7322, 0.4125, 0.515, 0.4135, 0.5147, 0.4135, 0.5147, 0.4125, 0.515, 0.5768, 0.7362, 0.4232, 0.7362, 0.4232, 0.7362, 0.5768, 0.7362, 0.4068, 0.7326, 0.4062, 0.7322, 0.4062, 0.7322, 0.4068, 0.7326, 0.4135, 0.5147, 0.4144, 0.5145, 0.4144, 0.5145, 0.4135, 0.5147, 0.4075, 0.733, 0.4068, 0.7326, 0.4068, 0.7326, 0.4075, 0.733, 0.4144, 0.5145, 0.4154, 0.5144, 0.4154, 0.5144, 0.4144, 0.5145, 0.4082, 0.7334, 0.4075, 0.733, 0.4075, 0.733, 0.4082, 0.7334, 0.4154, 0.5144, 0.4165, 0.5142, 0.4165, 0.5142, 0.4154, 0.5144, 0.409, 0.7338, 0.4082, 0.7334, 0.4082, 0.7334, 0.409, 0.7338, 0.4165, 0.5142, 0.4175, 0.5141, 0.4175, 0.5141, 0.4165, 0.5142, 0.4098, 0.7341, 0.409, 0.7338, 0.409, 0.7338, 0.4098, 0.7341, 0.4175, 0.5141, 0.4185, 0.514, 0.4185, 0.514, 0.4175, 0.5141, 0.4107, 0.7345, 0.4098, 0.7341, 0.4098, 0.7341, 0.4107, 0.7345, 0.4185, 0.514, 0.4196, 0.5139, 0.4196, 0.5139, 0.4185, 0.514, 0.4116, 0.7347, 0.4107, 0.7345, 0.4107, 0.7345, 0.4116, 0.7347, 0.4196, 0.5139, 0.4207, 0.5138, 0.4207, 0.5138, 0.4196, 0.5139, 0.4125, 0.735, 0.4116, 0.7347, 0.4116, 0.7347, 0.4125, 0.735, 0.4207, 0.5138, 0.4217, 0.5138, 0.4217, 0.5138, 0.4207, 0.5138, 0.4135, 0.7353, 0.4125, 0.735, 0.4125, 0.735, 0.4135, 0.7353, 0.4217, 0.5138, 0.4232, 0.5138, 0.4232, 0.5138, 0.4217, 0.5138, 0.4144, 0.7355, 0.4135, 0.7353, 0.4135, 0.7353, 0.4144, 0.7355, 0.5973, 0.726, 0.5973, 0.7267, 0.5973, 0.7267, 0.5973, 0.726, 0.4154, 0.7356, 0.4144, 0.7355, 0.4144, 0.7355, 0.4154, 0.7356, 0.5973, 0.7267, 0.5972, 0.7272, 0.5972, 0.7272, 0.5973, 0.7267, 0.4165, 0.7358, 0.4154, 0.7356, 0.4154, 0.7356, 0.4165, 0.7358, 0.5972, 0.7272, 0.5972, 0.7277, 0.5972, 0.7277, 0.5972, 0.7272, 0.4175, 0.7359, 0.4165, 0.7358, 0.4165, 0.7358, 0.4175, 0.7359, 0.5972, 0.7277, 0.597, 0.7283, 0.597, 0.7283, 0.5972, 0.7277, 0.4185, 0.736, 0.4175, 0.7359, 0.4175, 0.7359, 0.4185, 0.736, 0.597, 0.7283, 0.5968, 0.7288, 0.5968, 0.7288, 0.597, 0.7283, 0.4196, 0.7361, 0.4185, 0.736, 0.4185, 0.736, 0.4196, 0.7361, 0.5968, 0.7288, 0.5965, 0.7293, 0.5965, 0.7293, 0.5968, 0.7288, 0.4207, 0.7362, 0.4196, 0.7361, 0.4196, 0.7361, 0.4207, 0.7362, 0.5965, 0.7293, 0.5962, 0.7298, 0.5962, 0.7298, 0.5965, 0.7293, 0.4217, 0.7362, 0.4207, 0.7362, 0.4207, 0.7362, 0.4217, 0.7362, 0.5962, 0.7298, 0.5959, 0.7303, 0.5959, 0.7303, 0.5962, 0.7298, 0.4232, 0.7362, 0.4217, 0.7362, 0.4217, 0.7362, 0.4232, 0.7362, 0.5959, 0.7303, 0.5954, 0.7308, 0.5954, 0.7308, 0.5959, 0.7303, 0.5973, 0.5233, 0.5973, 0.524, 0.5973, 0.524, 0.5973, 0.5233, 0.5954, 0.7308, 0.595, 0.7313, 0.595, 0.7313, 0.5954, 0.7308, 0.5972, 0.5228, 0.5973, 0.5233, 0.5973, 0.5233, 0.5972, 0.5228, 0.595, 0.7313, 0.5944, 0.7317, 0.5944, 0.7317, 0.595, 0.7313, 0.5972, 0.5223, 0.5972, 0.5228, 0.5972, 0.5228, 0.5972, 0.5223, 0.5944, 0.7317, 0.5938, 0.7322, 0.5938, 0.7322, 0.5944, 0.7317, 0.597, 0.5217, 0.5972, 0.5223, 0.5972, 0.5223, 0.597, 0.5217, 0.5938, 0.7322, 0.5932, 0.7326, 0.5932, 0.7326, 0.5938, 0.7322, 0.5968, 0.5212, 0.597, 0.5217, 0.597, 0.5217, 0.5968, 0.5212, 0.5932, 0.7326, 0.5925, 0.733, 0.5925, 0.733, 0.5932, 0.7326, 0.5965, 0.5207, 0.5968, 0.5212, 0.5968, 0.5212, 0.5965, 0.5207, 0.5925, 0.733, 0.5918, 0.7334, 0.5918, 0.7334, 0.5925, 0.733, 0.5962, 0.5202, 0.5965, 0.5207, 0.5965, 0.5207, 0.5962, 0.5202, 0.5918, 0.7334, 0.591, 0.7338, 0.591, 0.7338, 0.5918, 0.7334, 0.5959, 0.5197, 0.5962, 0.5202, 0.5962, 0.5202, 0.5959, 0.5197, 0.591, 0.7338, 0.5902, 0.7341, 0.5902, 0.7341, 0.591, 0.7338, 0.5954, 0.5192, 0.5959, 0.5197, 0.5959, 0.5197, 0.5954, 0.5192, 0.5902, 0.7341, 0.5893, 0.7345, 0.5893, 0.7345, 0.5902, 0.7341, 0.595, 0.5187, 0.5954, 0.5192, 0.5954, 0.5192, 0.595, 0.5187, 0.5893, 0.7345, 0.5884, 0.7347, 0.5884, 0.7347, 0.5893, 0.7345, 0.5944, 0.5183, 0.595, 0.5187, 0.595, 0.5187, 0.5944, 0.5183, 0.5884, 0.7347, 0.5875, 0.735, 0.5875, 0.735, 0.5884, 0.7347, 0.5938, 0.5178, 0.5944, 0.5183, 0.5944, 0.5183, 0.5938, 0.5178, 0.5875, 0.735, 0.5865, 0.7353, 0.5865, 0.7353, 0.5875, 0.735, 0.5932, 0.5174, 0.5938, 0.5178, 0.5938, 0.5178, 0.5932, 0.5174, 0.5865, 0.7353, 0.5856, 0.7355, 0.5856, 0.7355, 0.5865, 0.7353, 0.4027, 0.524, 0.4027, 0.5233, 0.4027, 0.5233, 0.4027, 0.524, 0.5925, 0.517, 0.5932, 0.5174, 0.5932, 0.5174, 0.5925, 0.517, 0.5856, 0.7355, 0.5846, 0.7356, 0.5846, 0.7356, 0.5856, 0.7355, 0.4027, 0.5233, 0.4028, 0.5228, 0.4028, 0.5228, 0.4027, 0.5233, 0.5918, 0.5166, 0.5925, 0.517, 0.5925, 0.517, 0.5918, 0.5166, 0.5846, 0.7356, 0.5835, 0.7358, 0.5835, 0.7358, 0.5846, 0.7356, 0.4028, 0.5228, 0.4028, 0.5223, 0.4028, 0.5223, 0.4028, 0.5228, 0.591, 0.5162, 0.5918, 0.5166, 0.5918, 0.5166, 0.591, 0.5162, 0.5835, 0.7358, 0.5825, 0.7359, 0.5825, 0.7359, 0.5835, 0.7358, 0.4028, 0.5223, 0.403, 0.5217, 0.403, 0.5217, 0.4028, 0.5223, 0.5902, 0.5159, 0.591, 0.5162, 0.591, 0.5162, 0.5902, 0.5159, 0.5825, 0.7359, 0.5815, 0.736, 0.5815, 0.736, 0.5825, 0.7359, 0.403, 0.5217, 0.4032, 0.5212, 0.4032, 0.5212, 0.403, 0.5217, 0.5893, 0.5155, 0.5902, 0.5159, 0.5902, 0.5159, 0.5893, 0.5155, 0.5815, 0.736, 0.5804, 0.7361, 0.5804, 0.7361, 0.5815, 0.736, 0.4032, 0.5212, 0.4035, 0.5207, 0.4035, 0.5207, 0.4032, 0.5212, 0.5884, 0.5153, 0.5893, 0.5155, 0.5893, 0.5155, 0.5884, 0.5153, 0.5804, 0.7361, 0.5793, 0.7362, 0.5793, 0.7362, 0.5804, 0.7361, 0.4035, 0.5207, 0.4038, 0.5202, 0.4038, 0.5202, 0.4035, 0.5207, 0.5875, 0.515, 0.5884, 0.5153, 0.5884, 0.5153, 0.5875, 0.515, 0.5793, 0.7362, 0.5783, 0.7362, 0.5783, 0.7362, 0.5793, 0.7362, 0.4038, 0.5202, 0.4041, 0.5197, 0.4041, 0.5197, 0.4038, 0.5202, 0.5865, 0.5147, 0.5875, 0.515, 0.5875, 0.515, 0.5865, 0.5147, 0.5783, 0.7362, 0.5768, 0.7362, 0.5768, 0.7362, 0.5783, 0.7362, 0.4041, 0.5197, 0.4046, 0.5192, 0.4046, 0.5192, 0.4041, 0.5197, 0.5856, 0.5145, 0.5865, 0.5147, 0.5865, 0.5147, 0.5856, 0.5145, 0.4027, 0.7267, 0.4027, 0.726, 0.4027, 0.726, 0.4027, 0.7267, 0.4046, 0.5192, 0.405, 0.5187, 0.405, 0.5187, 0.4046, 0.5192, 0.5846, 0.5144, 0.5856, 0.5145, 0.5856, 0.5145, 0.5846, 0.5144, 0.4028, 0.7272, 0.4027, 0.7267, 0.4027, 0.7267, 0.4028, 0.7272, 0.405, 0.5187, 0.4056, 0.5183, 0.4056, 0.5183, 0.405, 0.5187, 0.5835, 0.5142, 0.5846, 0.5144, 0.5846, 0.5144, 0.5835, 0.5142, 0.4028, 0.7277, 0.4028, 0.7272, 0.4028, 0.7272, 0.4028, 0.7277, 0.4056, 0.5183, 0.4062, 0.5178, 0.4062, 0.5178, 0.4056, 0.5183, 0.5825, 0.5141, 0.5835, 0.5142, 0.5835, 0.5142, 0.5825, 0.5141, 0.403, 0.7283, 0.4028, 0.7277, 0.4028, 0.7277, 0.403, 0.7283, 0.4062, 0.5178, 0.4068, 0.5174, 0.4068, 0.5174, 0.4062, 0.5178, 0.5815, 0.514, 0.5825, 0.5141, 0.5825, 0.5141, 0.5815, 0.514, 0.4032, 0.7288, 0.403, 0.7283, 0.403, 0.7283, 0.4032, 0.7288, 0.4068, 0.5174, 0.4075, 0.517, 0.4075, 0.517, 0.4068, 0.5174, 0.5804, 0.5139, 0.5815, 0.514, 0.5815, 0.514, 0.5804, 0.5139, 0.4035, 0.7293, 0.4032, 0.7288, 0.4032, 0.7288, 0.4035, 0.7293, 0.4075, 0.517, 0.4082, 0.5166, 0.4082, 0.5166, 0.4075, 0.517, 0.5793, 0.5138, 0.5804, 0.5139, 0.5804, 0.5139, 0.5793, 0.5138, 0.4038, 0.7298, 0.4035, 0.7293, 0.4035, 0.7293, 0.4038, 0.7298, 0.4082, 0.5166, 0.409, 0.5162, 0.409, 0.5162, 0.4082, 0.5166, 0.5783, 0.5138, 0.5793, 0.5138, 0.5793, 0.5138, 0.5783, 0.5138, 0.4041, 0.7303, 0.4038, 0.7298, 0.4038, 0.7298, 0.4041, 0.7303, 0.409, 0.5162, 0.4098, 0.5159, 0.4098, 0.5159, 0.409, 0.5162, 0.5768, 0.5138, 0.5783, 0.5138, 0.5783, 0.5138, 0.5768, 0.5138, 0.4046, 0.7308, 0.4041, 0.7303, 0.4041, 0.7303, 0.4046, 0.7308, 0.4098, 0.5159, 0.4107, 0.5155, 0.4107, 0.5155, 0.4098, 0.5159])
me_cube.materials.append(mat_material)
me_cube.use_mirror_vertex_groups = False
me_cube.update()

# ---- objects
ob_cube = bpy.data.objects.new('Cube', me_cube)
ob_light = bpy.data.objects.new('Light', light_light)
ob_camera = bpy.data.objects.new('Camera', cam_camera)

# ---- transforms, parenting, visibility, modifiers, constraints
ob_cube.location = (0.0, 0.0, 0.0)
ob_cube.lock_rotations_4d = False
ob_cube.empty_display_type = 'ARROWS'
ob_cube.lineart.crease_threshold = 0.0
ob_light.location = (4.076, 1.005, 5.904)
ob_light.rotation_euler = (0.6503, 0.05522, 1.866)
ob_light.lock_rotations_4d = False
ob_light.empty_display_type = 'ARROWS'
ob_light.color = (0.0, 0.0, 0.0, 0.0)
ob_light.lineart.crease_threshold = 0.0
ob_camera.location = (7.359, -6.926, 4.958)
ob_camera.rotation_euler = (1.109, 0.0, 0.8149)
ob_camera.lock_rotations_4d = False
ob_camera.empty_display_type = 'ARROWS'
ob_camera.color = (0.0, 0.0, 0.0, 0.0)
ob_camera.display_type = 'WIRE'
ob_camera.lineart.crease_threshold = 0.0

# ---- collection membership
col_collection.objects.link(ob_cube)
col_collection.objects.link(ob_light)
col_collection.objects.link(ob_camera)

# ---- scene / render settings (as saved in the file)
scene.camera = ob_camera
scene.frame_start = 1; scene.frame_end = 250; scene.frame_set(1)
scene.render.engine = 'BLENDER_EEVEE_NEXT'
scene.render.bake_bias = 0.0
scene.render.bake_samples = 0
scene.cycles.sampling_pattern = 'TABULATED_SOBOL'
scene.eevee.use_volume_custom_range = False
bpy.context.view_layer.update()
